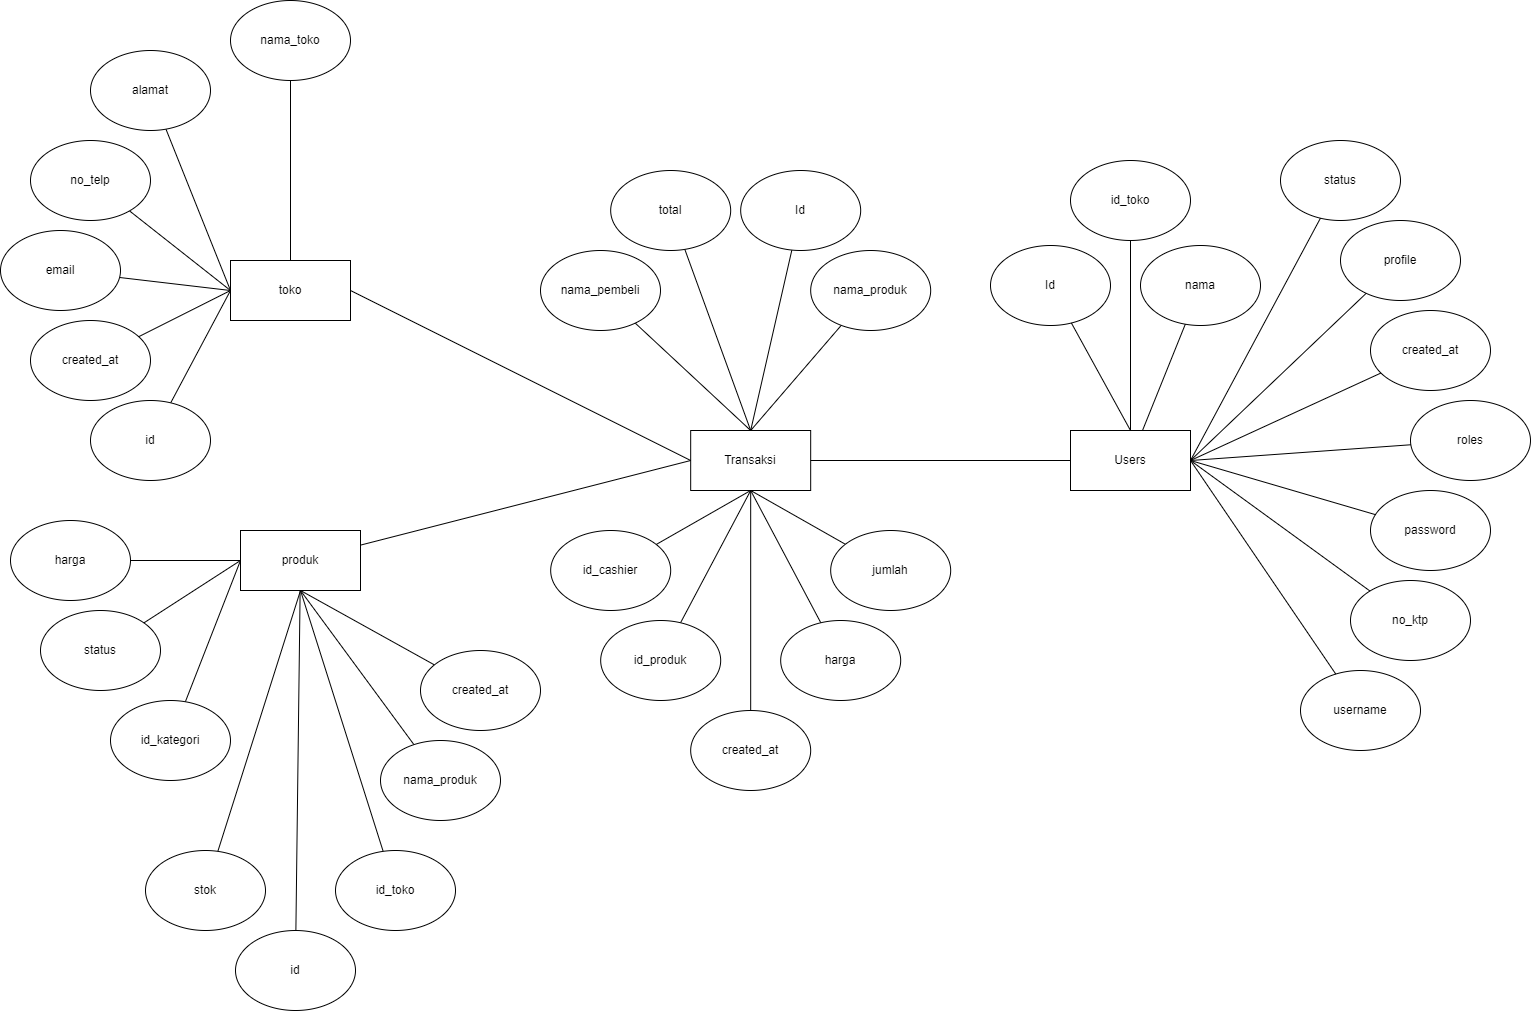

The diagram above was exported from draw.io. Its source (the exported page's mxGraphModel, read from the mxfile embedded in the PNG):
<mxGraphModel dx="3243" dy="2685" grid="1" gridSize="10" guides="1" tooltips="1" connect="1" arrows="1" fold="1" page="1" pageScale="1" pageWidth="827" pageHeight="1169" math="0" shadow="0">
  <root>
    <mxCell id="0" />
    <mxCell id="1" parent="0" />
    <mxCell id="leR4G7qf5Q_I80XrgSld-46" value="" style="group" vertex="1" connectable="0" parent="1">
      <mxGeometry x="190" y="110" width="410.18" height="620" as="geometry" />
    </mxCell>
    <mxCell id="leR4G7qf5Q_I80XrgSld-27" value="Transaksi" style="rounded=0;whiteSpace=wrap;html=1;" vertex="1" parent="leR4G7qf5Q_I80XrgSld-46">
      <mxGeometry x="150.18" y="260" width="120" height="60" as="geometry" />
    </mxCell>
    <mxCell id="leR4G7qf5Q_I80XrgSld-44" style="edgeStyle=none;rounded=0;orthogonalLoop=1;jettySize=auto;html=1;endArrow=none;endFill=0;" edge="1" parent="leR4G7qf5Q_I80XrgSld-46" source="leR4G7qf5Q_I80XrgSld-28">
      <mxGeometry relative="1" as="geometry">
        <mxPoint x="210.18" y="260" as="targetPoint" />
      </mxGeometry>
    </mxCell>
    <mxCell id="leR4G7qf5Q_I80XrgSld-28" value="Id" style="ellipse;whiteSpace=wrap;html=1;" vertex="1" parent="leR4G7qf5Q_I80XrgSld-46">
      <mxGeometry x="200.18" width="120" height="80" as="geometry" />
    </mxCell>
    <mxCell id="leR4G7qf5Q_I80XrgSld-43" style="edgeStyle=none;rounded=0;orthogonalLoop=1;jettySize=auto;html=1;endArrow=none;endFill=0;" edge="1" parent="leR4G7qf5Q_I80XrgSld-46" source="leR4G7qf5Q_I80XrgSld-29">
      <mxGeometry relative="1" as="geometry">
        <mxPoint x="210.18" y="260" as="targetPoint" />
      </mxGeometry>
    </mxCell>
    <mxCell id="leR4G7qf5Q_I80XrgSld-29" value="nama_pembeli" style="ellipse;whiteSpace=wrap;html=1;" vertex="1" parent="leR4G7qf5Q_I80XrgSld-46">
      <mxGeometry y="80" width="120" height="80" as="geometry" />
    </mxCell>
    <mxCell id="leR4G7qf5Q_I80XrgSld-45" style="edgeStyle=none;rounded=0;orthogonalLoop=1;jettySize=auto;html=1;endArrow=none;endFill=0;" edge="1" parent="leR4G7qf5Q_I80XrgSld-46" source="leR4G7qf5Q_I80XrgSld-30">
      <mxGeometry relative="1" as="geometry">
        <mxPoint x="210.18" y="260" as="targetPoint" />
      </mxGeometry>
    </mxCell>
    <mxCell id="leR4G7qf5Q_I80XrgSld-30" value="nama_produk" style="ellipse;whiteSpace=wrap;html=1;" vertex="1" parent="leR4G7qf5Q_I80XrgSld-46">
      <mxGeometry x="270.18" y="80" width="120" height="80" as="geometry" />
    </mxCell>
    <mxCell id="leR4G7qf5Q_I80XrgSld-40" style="edgeStyle=none;rounded=0;orthogonalLoop=1;jettySize=auto;html=1;endArrow=none;endFill=0;" edge="1" parent="leR4G7qf5Q_I80XrgSld-46" source="leR4G7qf5Q_I80XrgSld-31">
      <mxGeometry relative="1" as="geometry">
        <mxPoint x="210.18" y="320" as="targetPoint" />
      </mxGeometry>
    </mxCell>
    <mxCell id="leR4G7qf5Q_I80XrgSld-31" value="harga" style="ellipse;whiteSpace=wrap;html=1;" vertex="1" parent="leR4G7qf5Q_I80XrgSld-46">
      <mxGeometry x="240.18" y="450" width="120" height="80" as="geometry" />
    </mxCell>
    <mxCell id="leR4G7qf5Q_I80XrgSld-41" style="edgeStyle=none;rounded=0;orthogonalLoop=1;jettySize=auto;html=1;endArrow=none;endFill=0;" edge="1" parent="leR4G7qf5Q_I80XrgSld-46" source="leR4G7qf5Q_I80XrgSld-32">
      <mxGeometry relative="1" as="geometry">
        <mxPoint x="210.18" y="320" as="targetPoint" />
      </mxGeometry>
    </mxCell>
    <mxCell id="leR4G7qf5Q_I80XrgSld-32" value="jumlah" style="ellipse;whiteSpace=wrap;html=1;" vertex="1" parent="leR4G7qf5Q_I80XrgSld-46">
      <mxGeometry x="290.18" y="360" width="120" height="80" as="geometry" />
    </mxCell>
    <mxCell id="leR4G7qf5Q_I80XrgSld-42" style="edgeStyle=none;rounded=0;orthogonalLoop=1;jettySize=auto;html=1;entryX=0.5;entryY=0;entryDx=0;entryDy=0;endArrow=none;endFill=0;" edge="1" parent="leR4G7qf5Q_I80XrgSld-46" source="leR4G7qf5Q_I80XrgSld-33" target="leR4G7qf5Q_I80XrgSld-27">
      <mxGeometry relative="1" as="geometry" />
    </mxCell>
    <mxCell id="leR4G7qf5Q_I80XrgSld-33" value="total" style="ellipse;whiteSpace=wrap;html=1;" vertex="1" parent="leR4G7qf5Q_I80XrgSld-46">
      <mxGeometry x="70.18" width="120" height="80" as="geometry" />
    </mxCell>
    <mxCell id="leR4G7qf5Q_I80XrgSld-38" style="edgeStyle=none;rounded=0;orthogonalLoop=1;jettySize=auto;html=1;endArrow=none;endFill=0;" edge="1" parent="leR4G7qf5Q_I80XrgSld-46" source="leR4G7qf5Q_I80XrgSld-34">
      <mxGeometry relative="1" as="geometry">
        <mxPoint x="210.18" y="320" as="targetPoint" />
      </mxGeometry>
    </mxCell>
    <mxCell id="leR4G7qf5Q_I80XrgSld-34" value="id_produk" style="ellipse;whiteSpace=wrap;html=1;" vertex="1" parent="leR4G7qf5Q_I80XrgSld-46">
      <mxGeometry x="60.18000000000001" y="450" width="120" height="80" as="geometry" />
    </mxCell>
    <mxCell id="leR4G7qf5Q_I80XrgSld-39" style="edgeStyle=none;rounded=0;orthogonalLoop=1;jettySize=auto;html=1;endArrow=none;endFill=0;" edge="1" parent="leR4G7qf5Q_I80XrgSld-46" source="leR4G7qf5Q_I80XrgSld-35">
      <mxGeometry relative="1" as="geometry">
        <mxPoint x="210.18" y="320" as="targetPoint" />
      </mxGeometry>
    </mxCell>
    <mxCell id="leR4G7qf5Q_I80XrgSld-35" value="created_at" style="ellipse;whiteSpace=wrap;html=1;" vertex="1" parent="leR4G7qf5Q_I80XrgSld-46">
      <mxGeometry x="150.18" y="540" width="120" height="80" as="geometry" />
    </mxCell>
    <mxCell id="leR4G7qf5Q_I80XrgSld-37" style="edgeStyle=none;rounded=0;orthogonalLoop=1;jettySize=auto;html=1;entryX=0.5;entryY=1;entryDx=0;entryDy=0;endArrow=none;endFill=0;" edge="1" parent="leR4G7qf5Q_I80XrgSld-46" source="leR4G7qf5Q_I80XrgSld-36" target="leR4G7qf5Q_I80XrgSld-27">
      <mxGeometry relative="1" as="geometry" />
    </mxCell>
    <mxCell id="leR4G7qf5Q_I80XrgSld-36" value="id_cashier" style="ellipse;whiteSpace=wrap;html=1;" vertex="1" parent="leR4G7qf5Q_I80XrgSld-46">
      <mxGeometry x="10.180000000000007" y="360" width="120" height="80" as="geometry" />
    </mxCell>
    <mxCell id="leR4G7qf5Q_I80XrgSld-47" value="" style="group" vertex="1" connectable="0" parent="1">
      <mxGeometry x="640" y="80" width="540" height="610" as="geometry" />
    </mxCell>
    <mxCell id="leR4G7qf5Q_I80XrgSld-2" value="Id" style="ellipse;whiteSpace=wrap;html=1;" vertex="1" parent="leR4G7qf5Q_I80XrgSld-47">
      <mxGeometry y="105" width="120" height="80" as="geometry" />
    </mxCell>
    <mxCell id="leR4G7qf5Q_I80XrgSld-3" value="nama" style="ellipse;whiteSpace=wrap;html=1;" vertex="1" parent="leR4G7qf5Q_I80XrgSld-47">
      <mxGeometry x="150" y="105" width="120" height="80" as="geometry" />
    </mxCell>
    <mxCell id="leR4G7qf5Q_I80XrgSld-4" value="username" style="ellipse;whiteSpace=wrap;html=1;" vertex="1" parent="leR4G7qf5Q_I80XrgSld-47">
      <mxGeometry x="310" y="530" width="120" height="80" as="geometry" />
    </mxCell>
    <mxCell id="leR4G7qf5Q_I80XrgSld-5" value="password" style="ellipse;whiteSpace=wrap;html=1;" vertex="1" parent="leR4G7qf5Q_I80XrgSld-47">
      <mxGeometry x="380" y="350" width="120" height="80" as="geometry" />
    </mxCell>
    <mxCell id="leR4G7qf5Q_I80XrgSld-6" value="no_ktp" style="ellipse;whiteSpace=wrap;html=1;" vertex="1" parent="leR4G7qf5Q_I80XrgSld-47">
      <mxGeometry x="360" y="440" width="120" height="80" as="geometry" />
    </mxCell>
    <mxCell id="leR4G7qf5Q_I80XrgSld-7" value="profile" style="ellipse;whiteSpace=wrap;html=1;" vertex="1" parent="leR4G7qf5Q_I80XrgSld-47">
      <mxGeometry x="350" y="80" width="120" height="80" as="geometry" />
    </mxCell>
    <mxCell id="leR4G7qf5Q_I80XrgSld-8" value="id_toko" style="ellipse;whiteSpace=wrap;html=1;" vertex="1" parent="leR4G7qf5Q_I80XrgSld-47">
      <mxGeometry x="80" y="20" width="120" height="80" as="geometry" />
    </mxCell>
    <mxCell id="leR4G7qf5Q_I80XrgSld-9" value="status" style="ellipse;whiteSpace=wrap;html=1;" vertex="1" parent="leR4G7qf5Q_I80XrgSld-47">
      <mxGeometry x="290" width="120" height="80" as="geometry" />
    </mxCell>
    <mxCell id="leR4G7qf5Q_I80XrgSld-10" value="roles" style="ellipse;whiteSpace=wrap;html=1;" vertex="1" parent="leR4G7qf5Q_I80XrgSld-47">
      <mxGeometry x="420" y="260" width="120" height="80" as="geometry" />
    </mxCell>
    <mxCell id="leR4G7qf5Q_I80XrgSld-11" value="created_at" style="ellipse;whiteSpace=wrap;html=1;" vertex="1" parent="leR4G7qf5Q_I80XrgSld-47">
      <mxGeometry x="380" y="170" width="120" height="80" as="geometry" />
    </mxCell>
    <mxCell id="leR4G7qf5Q_I80XrgSld-12" value="Users" style="rounded=0;whiteSpace=wrap;html=1;" vertex="1" parent="leR4G7qf5Q_I80XrgSld-47">
      <mxGeometry x="80" y="290" width="120" height="60" as="geometry" />
    </mxCell>
    <mxCell id="leR4G7qf5Q_I80XrgSld-25" style="edgeStyle=none;rounded=0;orthogonalLoop=1;jettySize=auto;html=1;entryX=0.5;entryY=0;entryDx=0;entryDy=0;endArrow=none;endFill=0;" edge="1" parent="leR4G7qf5Q_I80XrgSld-47" source="leR4G7qf5Q_I80XrgSld-2" target="leR4G7qf5Q_I80XrgSld-12">
      <mxGeometry relative="1" as="geometry" />
    </mxCell>
    <mxCell id="leR4G7qf5Q_I80XrgSld-23" style="edgeStyle=none;rounded=0;orthogonalLoop=1;jettySize=auto;html=1;endArrow=none;endFill=0;" edge="1" parent="leR4G7qf5Q_I80XrgSld-47" source="leR4G7qf5Q_I80XrgSld-3" target="leR4G7qf5Q_I80XrgSld-12">
      <mxGeometry relative="1" as="geometry" />
    </mxCell>
    <mxCell id="leR4G7qf5Q_I80XrgSld-22" style="edgeStyle=none;rounded=0;orthogonalLoop=1;jettySize=auto;html=1;entryX=1;entryY=0.5;entryDx=0;entryDy=0;endArrow=none;endFill=0;" edge="1" parent="leR4G7qf5Q_I80XrgSld-47" source="leR4G7qf5Q_I80XrgSld-4" target="leR4G7qf5Q_I80XrgSld-12">
      <mxGeometry relative="1" as="geometry" />
    </mxCell>
    <mxCell id="leR4G7qf5Q_I80XrgSld-15" style="edgeStyle=none;rounded=0;orthogonalLoop=1;jettySize=auto;html=1;entryX=1;entryY=0.5;entryDx=0;entryDy=0;endArrow=none;endFill=0;" edge="1" parent="leR4G7qf5Q_I80XrgSld-47" source="leR4G7qf5Q_I80XrgSld-5" target="leR4G7qf5Q_I80XrgSld-12">
      <mxGeometry relative="1" as="geometry" />
    </mxCell>
    <mxCell id="leR4G7qf5Q_I80XrgSld-20" style="edgeStyle=none;rounded=0;orthogonalLoop=1;jettySize=auto;html=1;entryX=1;entryY=0.5;entryDx=0;entryDy=0;endArrow=none;endFill=0;" edge="1" parent="leR4G7qf5Q_I80XrgSld-47" source="leR4G7qf5Q_I80XrgSld-6" target="leR4G7qf5Q_I80XrgSld-12">
      <mxGeometry relative="1" as="geometry" />
    </mxCell>
    <mxCell id="leR4G7qf5Q_I80XrgSld-19" style="edgeStyle=none;rounded=0;orthogonalLoop=1;jettySize=auto;html=1;entryX=1;entryY=0.5;entryDx=0;entryDy=0;endArrow=none;endFill=0;" edge="1" parent="leR4G7qf5Q_I80XrgSld-47" source="leR4G7qf5Q_I80XrgSld-7" target="leR4G7qf5Q_I80XrgSld-12">
      <mxGeometry relative="1" as="geometry" />
    </mxCell>
    <mxCell id="leR4G7qf5Q_I80XrgSld-24" style="edgeStyle=none;rounded=0;orthogonalLoop=1;jettySize=auto;html=1;entryX=0.5;entryY=0;entryDx=0;entryDy=0;endArrow=none;endFill=0;" edge="1" parent="leR4G7qf5Q_I80XrgSld-47" source="leR4G7qf5Q_I80XrgSld-8" target="leR4G7qf5Q_I80XrgSld-12">
      <mxGeometry relative="1" as="geometry" />
    </mxCell>
    <mxCell id="leR4G7qf5Q_I80XrgSld-21" style="edgeStyle=none;rounded=0;orthogonalLoop=1;jettySize=auto;html=1;entryX=1;entryY=0.5;entryDx=0;entryDy=0;endArrow=none;endFill=0;" edge="1" parent="leR4G7qf5Q_I80XrgSld-47" source="leR4G7qf5Q_I80XrgSld-9" target="leR4G7qf5Q_I80XrgSld-12">
      <mxGeometry relative="1" as="geometry" />
    </mxCell>
    <mxCell id="leR4G7qf5Q_I80XrgSld-26" style="edgeStyle=none;rounded=0;orthogonalLoop=1;jettySize=auto;html=1;entryX=1;entryY=0.5;entryDx=0;entryDy=0;endArrow=none;endFill=0;" edge="1" parent="leR4G7qf5Q_I80XrgSld-47" source="leR4G7qf5Q_I80XrgSld-10" target="leR4G7qf5Q_I80XrgSld-12">
      <mxGeometry relative="1" as="geometry" />
    </mxCell>
    <mxCell id="leR4G7qf5Q_I80XrgSld-13" style="rounded=0;orthogonalLoop=1;jettySize=auto;html=1;entryX=1;entryY=0.5;entryDx=0;entryDy=0;endArrow=none;endFill=0;" edge="1" parent="leR4G7qf5Q_I80XrgSld-47" source="leR4G7qf5Q_I80XrgSld-11" target="leR4G7qf5Q_I80XrgSld-12">
      <mxGeometry relative="1" as="geometry" />
    </mxCell>
    <mxCell id="leR4G7qf5Q_I80XrgSld-69" value="" style="group" vertex="1" connectable="0" parent="1">
      <mxGeometry x="-350" y="-60" width="350" height="480" as="geometry" />
    </mxCell>
    <mxCell id="leR4G7qf5Q_I80XrgSld-48" value="toko" style="rounded=0;whiteSpace=wrap;html=1;" vertex="1" parent="leR4G7qf5Q_I80XrgSld-69">
      <mxGeometry x="230" y="260" width="120" height="60" as="geometry" />
    </mxCell>
    <mxCell id="leR4G7qf5Q_I80XrgSld-67" style="edgeStyle=none;rounded=0;orthogonalLoop=1;jettySize=auto;html=1;endArrow=none;endFill=0;" edge="1" parent="leR4G7qf5Q_I80XrgSld-69" source="leR4G7qf5Q_I80XrgSld-49">
      <mxGeometry relative="1" as="geometry">
        <mxPoint x="230" y="290" as="targetPoint" />
      </mxGeometry>
    </mxCell>
    <mxCell id="leR4G7qf5Q_I80XrgSld-49" value="id" style="ellipse;whiteSpace=wrap;html=1;" vertex="1" parent="leR4G7qf5Q_I80XrgSld-69">
      <mxGeometry x="90" y="400" width="120" height="80" as="geometry" />
    </mxCell>
    <mxCell id="leR4G7qf5Q_I80XrgSld-68" style="edgeStyle=none;rounded=0;orthogonalLoop=1;jettySize=auto;html=1;entryX=0.5;entryY=0;entryDx=0;entryDy=0;endArrow=none;endFill=0;" edge="1" parent="leR4G7qf5Q_I80XrgSld-69" source="leR4G7qf5Q_I80XrgSld-50" target="leR4G7qf5Q_I80XrgSld-48">
      <mxGeometry relative="1" as="geometry" />
    </mxCell>
    <mxCell id="leR4G7qf5Q_I80XrgSld-50" value="nama_toko" style="ellipse;whiteSpace=wrap;html=1;" vertex="1" parent="leR4G7qf5Q_I80XrgSld-69">
      <mxGeometry x="230" width="120" height="80" as="geometry" />
    </mxCell>
    <mxCell id="leR4G7qf5Q_I80XrgSld-64" style="edgeStyle=none;rounded=0;orthogonalLoop=1;jettySize=auto;html=1;entryX=0;entryY=0.5;entryDx=0;entryDy=0;endArrow=none;endFill=0;" edge="1" parent="leR4G7qf5Q_I80XrgSld-69" source="leR4G7qf5Q_I80XrgSld-51" target="leR4G7qf5Q_I80XrgSld-48">
      <mxGeometry relative="1" as="geometry" />
    </mxCell>
    <mxCell id="leR4G7qf5Q_I80XrgSld-51" value="alamat" style="ellipse;whiteSpace=wrap;html=1;" vertex="1" parent="leR4G7qf5Q_I80XrgSld-69">
      <mxGeometry x="90" y="50" width="120" height="80" as="geometry" />
    </mxCell>
    <mxCell id="leR4G7qf5Q_I80XrgSld-58" style="edgeStyle=none;rounded=0;orthogonalLoop=1;jettySize=auto;html=1;entryX=0;entryY=0.5;entryDx=0;entryDy=0;endArrow=none;endFill=0;" edge="1" parent="leR4G7qf5Q_I80XrgSld-69" source="leR4G7qf5Q_I80XrgSld-55" target="leR4G7qf5Q_I80XrgSld-48">
      <mxGeometry relative="1" as="geometry" />
    </mxCell>
    <mxCell id="leR4G7qf5Q_I80XrgSld-55" value="no_telp" style="ellipse;whiteSpace=wrap;html=1;" vertex="1" parent="leR4G7qf5Q_I80XrgSld-69">
      <mxGeometry x="30" y="140" width="120" height="80" as="geometry" />
    </mxCell>
    <mxCell id="leR4G7qf5Q_I80XrgSld-65" style="edgeStyle=none;rounded=0;orthogonalLoop=1;jettySize=auto;html=1;entryX=0;entryY=0.5;entryDx=0;entryDy=0;endArrow=none;endFill=0;" edge="1" parent="leR4G7qf5Q_I80XrgSld-69" source="leR4G7qf5Q_I80XrgSld-56" target="leR4G7qf5Q_I80XrgSld-48">
      <mxGeometry relative="1" as="geometry" />
    </mxCell>
    <mxCell id="leR4G7qf5Q_I80XrgSld-56" value="email" style="ellipse;whiteSpace=wrap;html=1;" vertex="1" parent="leR4G7qf5Q_I80XrgSld-69">
      <mxGeometry y="230" width="120" height="80" as="geometry" />
    </mxCell>
    <mxCell id="leR4G7qf5Q_I80XrgSld-66" style="edgeStyle=none;rounded=0;orthogonalLoop=1;jettySize=auto;html=1;entryX=0;entryY=0.5;entryDx=0;entryDy=0;endArrow=none;endFill=0;" edge="1" parent="leR4G7qf5Q_I80XrgSld-69" source="leR4G7qf5Q_I80XrgSld-57" target="leR4G7qf5Q_I80XrgSld-48">
      <mxGeometry relative="1" as="geometry" />
    </mxCell>
    <mxCell id="leR4G7qf5Q_I80XrgSld-57" value="created_at" style="ellipse;whiteSpace=wrap;html=1;" vertex="1" parent="leR4G7qf5Q_I80XrgSld-69">
      <mxGeometry x="30" y="320" width="120" height="80" as="geometry" />
    </mxCell>
    <mxCell id="leR4G7qf5Q_I80XrgSld-70" style="edgeStyle=none;rounded=0;orthogonalLoop=1;jettySize=auto;html=1;entryX=0;entryY=0.5;entryDx=0;entryDy=0;endArrow=none;endFill=0;exitX=1;exitY=0.5;exitDx=0;exitDy=0;" edge="1" parent="1" source="leR4G7qf5Q_I80XrgSld-48" target="leR4G7qf5Q_I80XrgSld-27">
      <mxGeometry relative="1" as="geometry" />
    </mxCell>
    <mxCell id="leR4G7qf5Q_I80XrgSld-71" style="edgeStyle=none;rounded=0;orthogonalLoop=1;jettySize=auto;html=1;entryX=0;entryY=0.5;entryDx=0;entryDy=0;endArrow=none;endFill=0;" edge="1" parent="1" source="leR4G7qf5Q_I80XrgSld-27" target="leR4G7qf5Q_I80XrgSld-12">
      <mxGeometry relative="1" as="geometry" />
    </mxCell>
    <mxCell id="leR4G7qf5Q_I80XrgSld-94" value="" style="group" vertex="1" connectable="0" parent="1">
      <mxGeometry x="-340" y="460" width="530" height="490" as="geometry" />
    </mxCell>
    <mxCell id="leR4G7qf5Q_I80XrgSld-72" value="produk" style="rounded=0;whiteSpace=wrap;html=1;" vertex="1" parent="leR4G7qf5Q_I80XrgSld-94">
      <mxGeometry x="230" y="10" width="120" height="60" as="geometry" />
    </mxCell>
    <mxCell id="leR4G7qf5Q_I80XrgSld-81" style="edgeStyle=none;rounded=0;orthogonalLoop=1;jettySize=auto;html=1;endArrow=none;endFill=0;" edge="1" parent="leR4G7qf5Q_I80XrgSld-94" source="leR4G7qf5Q_I80XrgSld-73" target="leR4G7qf5Q_I80XrgSld-72">
      <mxGeometry relative="1" as="geometry" />
    </mxCell>
    <mxCell id="leR4G7qf5Q_I80XrgSld-73" value="id" style="ellipse;whiteSpace=wrap;html=1;" vertex="1" parent="leR4G7qf5Q_I80XrgSld-94">
      <mxGeometry x="225" y="410" width="120" height="80" as="geometry" />
    </mxCell>
    <mxCell id="leR4G7qf5Q_I80XrgSld-92" style="edgeStyle=none;rounded=0;orthogonalLoop=1;jettySize=auto;html=1;entryX=0.5;entryY=1;entryDx=0;entryDy=0;endArrow=none;endFill=0;" edge="1" parent="leR4G7qf5Q_I80XrgSld-94" source="leR4G7qf5Q_I80XrgSld-74" target="leR4G7qf5Q_I80XrgSld-72">
      <mxGeometry relative="1" as="geometry" />
    </mxCell>
    <mxCell id="leR4G7qf5Q_I80XrgSld-74" value="nama_produk" style="ellipse;whiteSpace=wrap;html=1;" vertex="1" parent="leR4G7qf5Q_I80XrgSld-94">
      <mxGeometry x="370" y="220" width="120" height="80" as="geometry" />
    </mxCell>
    <mxCell id="leR4G7qf5Q_I80XrgSld-84" style="edgeStyle=none;rounded=0;orthogonalLoop=1;jettySize=auto;html=1;endArrow=none;endFill=0;" edge="1" parent="leR4G7qf5Q_I80XrgSld-94" source="leR4G7qf5Q_I80XrgSld-75" target="leR4G7qf5Q_I80XrgSld-72">
      <mxGeometry relative="1" as="geometry" />
    </mxCell>
    <mxCell id="leR4G7qf5Q_I80XrgSld-75" value="harga" style="ellipse;whiteSpace=wrap;html=1;" vertex="1" parent="leR4G7qf5Q_I80XrgSld-94">
      <mxGeometry width="120" height="80" as="geometry" />
    </mxCell>
    <mxCell id="leR4G7qf5Q_I80XrgSld-83" style="edgeStyle=none;rounded=0;orthogonalLoop=1;jettySize=auto;html=1;entryX=0.5;entryY=1;entryDx=0;entryDy=0;endArrow=none;endFill=0;" edge="1" parent="leR4G7qf5Q_I80XrgSld-94" source="leR4G7qf5Q_I80XrgSld-76" target="leR4G7qf5Q_I80XrgSld-72">
      <mxGeometry relative="1" as="geometry" />
    </mxCell>
    <mxCell id="leR4G7qf5Q_I80XrgSld-76" value="stok" style="ellipse;whiteSpace=wrap;html=1;" vertex="1" parent="leR4G7qf5Q_I80XrgSld-94">
      <mxGeometry x="135" y="330" width="120" height="80" as="geometry" />
    </mxCell>
    <mxCell id="leR4G7qf5Q_I80XrgSld-82" style="edgeStyle=none;rounded=0;orthogonalLoop=1;jettySize=auto;html=1;entryX=0.5;entryY=1;entryDx=0;entryDy=0;endArrow=none;endFill=0;" edge="1" parent="leR4G7qf5Q_I80XrgSld-94" source="leR4G7qf5Q_I80XrgSld-77" target="leR4G7qf5Q_I80XrgSld-72">
      <mxGeometry relative="1" as="geometry" />
    </mxCell>
    <mxCell id="leR4G7qf5Q_I80XrgSld-77" value="id_toko" style="ellipse;whiteSpace=wrap;html=1;" vertex="1" parent="leR4G7qf5Q_I80XrgSld-94">
      <mxGeometry x="325" y="330" width="120" height="80" as="geometry" />
    </mxCell>
    <mxCell id="leR4G7qf5Q_I80XrgSld-88" style="edgeStyle=none;rounded=0;orthogonalLoop=1;jettySize=auto;html=1;entryX=0;entryY=0.5;entryDx=0;entryDy=0;endArrow=none;endFill=0;" edge="1" parent="leR4G7qf5Q_I80XrgSld-94" source="leR4G7qf5Q_I80XrgSld-78" target="leR4G7qf5Q_I80XrgSld-72">
      <mxGeometry relative="1" as="geometry" />
    </mxCell>
    <mxCell id="leR4G7qf5Q_I80XrgSld-78" value="id_kategori" style="ellipse;whiteSpace=wrap;html=1;" vertex="1" parent="leR4G7qf5Q_I80XrgSld-94">
      <mxGeometry x="100" y="180" width="120" height="80" as="geometry" />
    </mxCell>
    <mxCell id="leR4G7qf5Q_I80XrgSld-86" style="edgeStyle=none;rounded=0;orthogonalLoop=1;jettySize=auto;html=1;entryX=0;entryY=0.5;entryDx=0;entryDy=0;endArrow=none;endFill=0;" edge="1" parent="leR4G7qf5Q_I80XrgSld-94" source="leR4G7qf5Q_I80XrgSld-79" target="leR4G7qf5Q_I80XrgSld-72">
      <mxGeometry relative="1" as="geometry" />
    </mxCell>
    <mxCell id="leR4G7qf5Q_I80XrgSld-79" value="status" style="ellipse;whiteSpace=wrap;html=1;" vertex="1" parent="leR4G7qf5Q_I80XrgSld-94">
      <mxGeometry x="30" y="90" width="120" height="80" as="geometry" />
    </mxCell>
    <mxCell id="leR4G7qf5Q_I80XrgSld-93" style="edgeStyle=none;rounded=0;orthogonalLoop=1;jettySize=auto;html=1;entryX=0.5;entryY=1;entryDx=0;entryDy=0;endArrow=none;endFill=0;" edge="1" parent="leR4G7qf5Q_I80XrgSld-94" source="leR4G7qf5Q_I80XrgSld-80" target="leR4G7qf5Q_I80XrgSld-72">
      <mxGeometry relative="1" as="geometry" />
    </mxCell>
    <mxCell id="leR4G7qf5Q_I80XrgSld-80" value="created_at" style="ellipse;whiteSpace=wrap;html=1;" vertex="1" parent="leR4G7qf5Q_I80XrgSld-94">
      <mxGeometry x="410" y="130" width="120" height="80" as="geometry" />
    </mxCell>
    <mxCell id="leR4G7qf5Q_I80XrgSld-95" style="edgeStyle=none;rounded=0;orthogonalLoop=1;jettySize=auto;html=1;entryX=0;entryY=0.5;entryDx=0;entryDy=0;endArrow=none;endFill=0;" edge="1" parent="1" source="leR4G7qf5Q_I80XrgSld-72" target="leR4G7qf5Q_I80XrgSld-27">
      <mxGeometry relative="1" as="geometry" />
    </mxCell>
  </root>
</mxGraphModel>